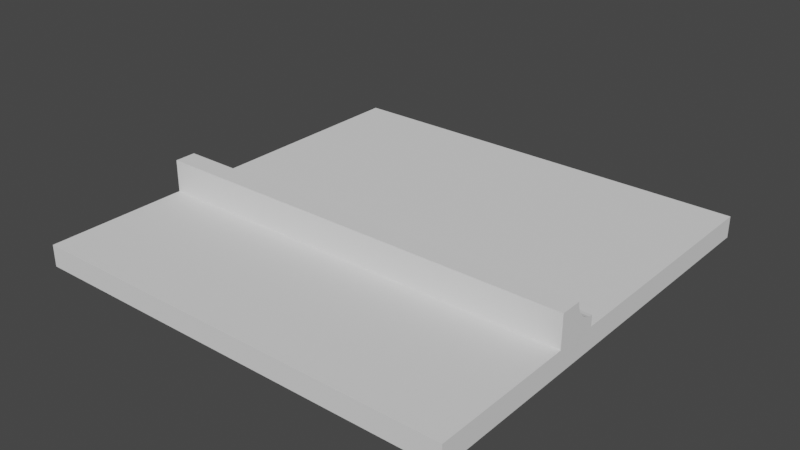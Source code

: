 # Source: table.blend  (saved by Blender 2.82.7; exported with 4.5.12 LTS)
import bpy
from mathutils import Matrix  # noqa: F401  (used for matrix-valued properties, if any)

bpy.ops.wm.read_factory_settings(use_empty=True)
scene = bpy.context.scene
scene.name = 'Scene'

# ---- collections
col_collection = bpy.data.collections.new('Collection'); scene.collection.children.link(col_collection)

# ---- world
world_world = bpy.data.worlds.new('World'); scene.world = world_world
world_world.use_nodes = True; world_world.node_tree.nodes.clear()
_N = world_world.node_tree.nodes; _L = world_world.node_tree.links
n0 = _N.new('ShaderNodeOutputWorld'); n0.name = 'World Output'; n0.location = (300, 300)
n1 = _N.new('ShaderNodeBackground'); n1.name = 'Background'; n1.location = (10, 300)
n1.inputs[0].default_value = (0.05088, 0.05088, 0.05088, 1.0)
_L.new(n1.outputs[0], n0.inputs[0])
n0.is_active_output = True
world_world.color = (0.05088, 0.05088, 0.05088)
world_world.use_sun_shadow = False
world_world.sun_shadow_jitter_overblur = 0.0

# ---- meshes
me_circle = bpy.data.meshes.new('Circle')
me_circle.from_pydata([(-0.2548, -0.2012, 0.5), (-0.269, -0.1543, 0.5), (-0.2921, -0.1111, 0.5), (-0.3232, -0.07322, 0.5), (-0.3611, -0.04213, 0.5), (-0.4043, -0.01903, 0.5), (-0.4512, -0.004804, 0.5), (2.98e-08, -0.25, 0.5), (-0.5, 0.25, 0.5), (2.98e-08, 0.25, 0.5), (-0.25, -0.25, 0.5), (-0.5, 0.0, 0.5), (-0.2548, -0.2012, -0.5), (-0.25, -0.25, -0.5), (-0.269, -0.1543, -0.5), (-0.2921, -0.1111, -0.5), (-0.3232, -0.07322, -0.5), (-0.3611, -0.04213, -0.5), (-0.4043, -0.01903, -0.5), (-0.4512, -0.004804, -0.5), (2.98e-08, -0.25, -0.5), (2.98e-08, 0.25, -0.5), (-0.5, 0.25, -0.5), (-0.5, 0.0, -0.5)], [], [(3, 2, 9), (16, 17, 21), (6, 18, 5), (3, 15, 2), (9, 22, 8), (0, 13, 10), (10, 20, 7), (4, 16, 3), (11, 19, 6), (1, 12, 0), (7, 21, 9), (5, 17, 4), (2, 14, 1), (8, 23, 11), (0, 10, 7), (7, 9, 2), (9, 8, 4), (3, 9, 4), (8, 11, 6), (8, 6, 5), (1, 0, 7), (2, 1, 7), (8, 5, 4), (19, 23, 22), (22, 21, 17), (21, 20, 15), (16, 21, 15), (20, 13, 12), (20, 12, 14), (18, 19, 22), (17, 18, 22), (20, 14, 15), (6, 19, 18), (3, 16, 15), (9, 21, 22), (0, 12, 13), (10, 13, 20), (4, 17, 16), (11, 23, 19), (1, 14, 12), (7, 20, 21), (5, 18, 17), (2, 15, 14), (8, 22, 23)])
_uv = me_circle.uv_layers.new(name='UVMap')
_uv.uv.foreach_set('vector', [0.1815, 0.8092, 0.1436, 0.7781, 0.5047, 0.486, 0.6706, 0.8147, 0.7017, 0.8526, 0.9939, 0.4915, 1.0, 0.6644, 2.021e-05, 0.6175, 1.0, 0.6175, 1.0, 0.5364, 2.021e-05, 0.5743, 1.0, 0.5743, 1.0, 0.2132, 2.021e-05, 0.7132, 1.0, 0.7132, 1.0, 0.6644, 2.021e-05, 0.7132, 1.0, 0.7132, 1.0, 0.2585, 2.021e-05, 0.008538, 1.0, 0.008538, 1.0, 0.5743, 2.021e-05, 0.5364, 1.0, 0.5364, 1.0, 0.7132, 2.021e-05, 0.6644, 1.0, 0.6644, 1.0, 0.6175, 2.021e-05, 0.6644, 1.0, 0.6644, 1.0, 0.7132, 2.021e-05, 0.2132, 1.0, 0.2132, 1.0, 0.6175, 2.021e-05, 0.5743, 1.0, 0.5743, 1.0, 0.5743, 2.021e-05, 0.6175, 1.0, 0.6175, 1.0, 0.2659, 2.021e-05, 0.5159, 1.0, 0.5159, 0.05351, 0.7408, 0.004741, 0.736, 0.004741, 0.486, 0.004741, 0.486, 0.5047, 0.486, 0.1436, 0.7781, 0.5047, 0.486, 0.5047, 0.986, 0.2126, 0.8471, 0.1815, 0.8092, 0.5047, 0.486, 0.2126, 0.8471, 0.5047, 0.986, 0.2547, 0.986, 0.2499, 0.9372, 0.5047, 0.986, 0.2499, 0.9372, 0.2357, 0.8903, 0.1004, 0.755, 0.05351, 0.7408, 0.004741, 0.486, 0.1436, 0.7781, 0.1004, 0.755, 0.004741, 0.486, 0.5047, 0.986, 0.2357, 0.8903, 0.2126, 0.8471, 0.7391, 0.9427, 0.7439, 0.9915, 0.9939, 0.9915, 0.9939, 0.9915, 0.9939, 0.4915, 0.7017, 0.8526, 0.9939, 0.4915, 0.4939, 0.4915, 0.6328, 0.7836, 0.6706, 0.8147, 0.9939, 0.4915, 0.6328, 0.7836, 0.4939, 0.4915, 0.4939, 0.7415, 0.5426, 0.7463, 0.4939, 0.4915, 0.5426, 0.7463, 0.5895, 0.7605, 0.7248, 0.8958, 0.7391, 0.9427, 0.9939, 0.9915, 0.7017, 0.8526, 0.7248, 0.8958, 0.9939, 0.9915, 0.4939, 0.4915, 0.5895, 0.7605, 0.6328, 0.7836, 1.0, 0.6644, 2.021e-05, 0.6644, 2.021e-05, 0.6175, 1.0, 0.5364, 2.021e-05, 0.5364, 2.021e-05, 0.5743, 1.0, 0.2132, 2.021e-05, 0.2132, 2.021e-05, 0.7132, 1.0, 0.6644, 2.021e-05, 0.6644, 2.021e-05, 0.7132, 1.0, 0.2585, 2.021e-05, 0.2585, 2.021e-05, 0.008538, 1.0, 0.5743, 2.021e-05, 0.5743, 2.021e-05, 0.5364, 1.0, 0.7132, 2.021e-05, 0.7132, 2.021e-05, 0.6644, 1.0, 0.6175, 2.021e-05, 0.6175, 2.021e-05, 0.6644, 1.0, 0.7132, 2.021e-05, 0.7132, 2.021e-05, 0.2132, 1.0, 0.6175, 2.021e-05, 0.6175, 2.021e-05, 0.5743, 1.0, 0.5743, 2.021e-05, 0.5743, 2.021e-05, 0.6175, 1.0, 0.2659, 2.021e-05, 0.2659, 2.021e-05, 0.5159])
me_circle.use_remesh_fix_poles = True
me_circle.use_remesh_preserve_attributes = False
me_circle.use_mirror_vertex_groups = False
me_circle.update()
me_cube_002 = bpy.data.meshes.new('Cube.002')
me_cube_002.from_pydata([(-25.0, -25.0, -25.0), (-25.0, -25.0, 25.0), (-25.0, 25.0, -25.0), (-25.0, 25.0, 25.0), (25.0, -25.0, -25.0), (25.0, -25.0, 25.0), (25.0, 25.0, -25.0), (25.0, 25.0, 25.0)], [], [(1, 2, 0), (3, 6, 2), (7, 4, 6), (5, 0, 4), (6, 0, 2), (3, 5, 7), (1, 3, 2), (3, 7, 6), (7, 5, 4), (5, 1, 0), (6, 4, 0), (3, 1, 5)])
_uv = me_cube_002.uv_layers.new(name='UVMap')
_uv.uv.foreach_set('vector', [0.999, 0.002002, 0.6687, 0.3323, 0.999, 0.3323, 0.3323, 0.002002, 0.002002, 0.3323, 0.3323, 0.3323, 0.3323, 0.3353, 0.002002, 0.6657, 0.3323, 0.6657, 0.6657, 0.002002, 0.3353, 0.3323, 0.6657, 0.3323, 0.6657, 0.3353, 0.3353, 0.6657, 0.6657, 0.6657, 0.9871, 0.04844, 0.05143, 0.9841, 0.9871, 0.9841, 0.3313, 0.6677, 0.001001, 0.6677, 0.001001, 0.998, 0.6647, 0.3343, 0.3343, 0.3343, 0.3343, 0.6647, 0.6647, 0.001001, 0.3343, 0.001001, 0.3343, 0.3313, 0.3313, 0.3343, 0.001001, 0.3343, 0.001001, 0.6647, 0.3313, 0.001001, 0.001001, 0.001001, 0.001001, 0.3313, 0.9625, 0.01902, 0.02688, 0.01902, 0.02688, 0.9547])
me_cube_002.use_remesh_fix_poles = True
me_cube_002.use_remesh_preserve_attributes = False
me_cube_002.use_mirror_vertex_groups = False
me_cube_002.update()

# ---- objects
ob_circle = bpy.data.objects.new('Circle', me_circle)
ob_cube = bpy.data.objects.new('Cube', me_cube_002)

# ---- transforms, parenting, visibility, modifiers, constraints
ob_circle.location = (0.0, -5.927, 0.0)
ob_circle.rotation_euler = (-3.142, 1.571, 0.0)
ob_circle.scale = (10.0, 10.0, 50.0)
ob_circle.lineart.crease_threshold = 0.0
ob_cube.location = (0.0, 0.0, 0.0)
ob_cube.scale = (1.0, 1.0, 0.05)
ob_cube.lineart.crease_threshold = 0.0

# ---- collection membership
col_collection.objects.link(ob_circle)
col_collection.objects.link(ob_cube)

# ---- scene / render settings (as saved in the file)
scene.frame_start = 1; scene.frame_end = 250; scene.frame_set(1)
scene.render.engine = 'BLENDER_EEVEE_NEXT'
scene.cycles.use_denoising = False
scene.cycles.samples = 128
scene.cycles.sampling_pattern = 'TABULATED_SOBOL'
scene.cycles.use_adaptive_sampling = False
scene.cycles.use_light_tree = False
scene.view_settings.view_transform = 'Filmic'
bpy.context.view_layer.update()

# ---- added for rendering (the .blend has no active camera and no usable light): camera, sun
cam_auto = bpy.data.cameras.new('AutoCamera')
cam_auto.lens = 50.0
cam_auto.sensor_width = 36.0
cam_auto.clip_end = 1152.65
ob_auto_camera = bpy.data.objects.new('AutoCamera', cam_auto)
scene.collection.objects.link(ob_auto_camera)
ob_auto_camera.location = (65.6783, -78.814, 54.4177)
ob_auto_camera.rotation_euler = (1.09748, -7.21219e-08, 0.694738)
scene.camera = ob_auto_camera
light_auto_sun = bpy.data.lights.new('AutoSun', 'SUN')
light_auto_sun.energy = 3.0
light_auto_sun.angle = 0.0523599
ob_auto_sun = bpy.data.objects.new('AutoSun', light_auto_sun)
scene.collection.objects.link(ob_auto_sun)
ob_auto_sun.rotation_euler = (0.872665, 0.174533, 0.523599)
bpy.context.view_layer.update()

